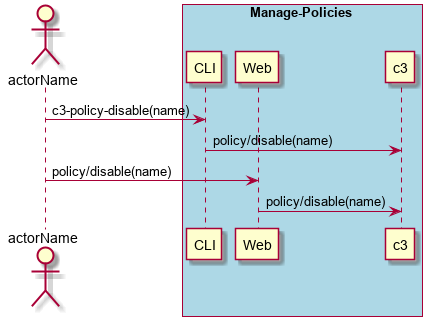

The diagram above was rendered by PlantUML. Its source (embedded in the PNG):
@startuml
Actor "actorName" as A

box "Manage-Policies" #lightblue
participant CLI as CLI
participant Web as Web
participant "c3" as S
A -> CLI : c3-policy-disable(name)
CLI -> S : policy/disable(name)
A -> Web : policy/disable(name)
Web -> S : policy/disable(name)
end box

@enduml